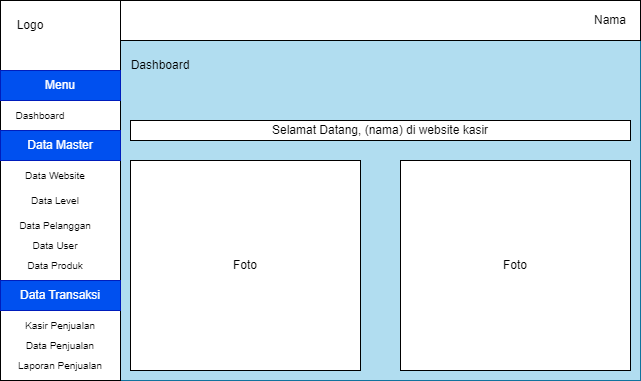

The diagram above was exported from draw.io. Its source (the exported page's mxGraphModel, read from the mxfile embedded in the PNG):
<mxGraphModel dx="1434" dy="772" grid="1" gridSize="10" guides="1" tooltips="1" connect="1" arrows="1" fold="1" page="1" pageScale="1" pageWidth="850" pageHeight="1100" math="0" shadow="0">
  <root>
    <mxCell id="0" />
    <mxCell id="1" parent="0" />
    <mxCell id="9KELkQ1JV97v548R6GlR-1" value="" style="rounded=0;whiteSpace=wrap;html=1;fillColor=#b1ddf0;strokeColor=#10739e;" parent="1" vertex="1">
      <mxGeometry x="120" y="80" width="640" height="380" as="geometry" />
    </mxCell>
    <mxCell id="9KELkQ1JV97v548R6GlR-16" value="" style="rounded=0;whiteSpace=wrap;html=1;" parent="1" vertex="1">
      <mxGeometry x="240" y="80" width="520" height="40" as="geometry" />
    </mxCell>
    <mxCell id="9KELkQ1JV97v548R6GlR-17" value="Nama" style="text;html=1;align=center;verticalAlign=middle;whiteSpace=wrap;rounded=0;" parent="1" vertex="1">
      <mxGeometry x="700" y="85" width="60" height="30" as="geometry" />
    </mxCell>
    <mxCell id="9KELkQ1JV97v548R6GlR-19" value="Selamat Datang, (nama) di website kasir" style="rounded=0;whiteSpace=wrap;html=1;" parent="1" vertex="1">
      <mxGeometry x="250" y="200" width="500" height="20" as="geometry" />
    </mxCell>
    <mxCell id="9KELkQ1JV97v548R6GlR-20" value="Dashboard" style="text;html=1;align=center;verticalAlign=middle;whiteSpace=wrap;rounded=0;" parent="1" vertex="1">
      <mxGeometry x="250" y="130" width="60" height="30" as="geometry" />
    </mxCell>
    <mxCell id="9KELkQ1JV97v548R6GlR-21" value="Foto" style="rounded=0;whiteSpace=wrap;html=1;" parent="1" vertex="1">
      <mxGeometry x="250" y="240" width="230" height="210" as="geometry" />
    </mxCell>
    <mxCell id="9KELkQ1JV97v548R6GlR-22" value="Foto" style="rounded=0;whiteSpace=wrap;html=1;" parent="1" vertex="1">
      <mxGeometry x="520" y="240" width="230" height="210" as="geometry" />
    </mxCell>
    <mxCell id="3cHM6qpzy_xaVQ5wVJ5v-1" value="" style="rounded=0;whiteSpace=wrap;html=1;" vertex="1" parent="1">
      <mxGeometry x="120" y="80" width="120" height="380" as="geometry" />
    </mxCell>
    <mxCell id="3cHM6qpzy_xaVQ5wVJ5v-2" value="Logo" style="text;html=1;align=center;verticalAlign=middle;whiteSpace=wrap;rounded=0;" vertex="1" parent="1">
      <mxGeometry x="120" y="90" width="60" height="30" as="geometry" />
    </mxCell>
    <mxCell id="3cHM6qpzy_xaVQ5wVJ5v-3" value="Menu" style="text;html=1;align=center;verticalAlign=middle;whiteSpace=wrap;rounded=0;fontSize=12;fillColor=#0050ef;fontColor=#ffffff;strokeColor=#001DBC;" vertex="1" parent="1">
      <mxGeometry x="120" y="150" width="120" height="30" as="geometry" />
    </mxCell>
    <mxCell id="3cHM6qpzy_xaVQ5wVJ5v-4" value="Dashboard" style="text;html=1;align=center;verticalAlign=middle;whiteSpace=wrap;rounded=0;fontSize=10;" vertex="1" parent="1">
      <mxGeometry x="130" y="180" width="60" height="30" as="geometry" />
    </mxCell>
    <mxCell id="3cHM6qpzy_xaVQ5wVJ5v-5" value="&lt;font style=&quot;font-size: 12px;&quot;&gt;Data Master&lt;/font&gt;" style="text;html=1;align=center;verticalAlign=middle;whiteSpace=wrap;rounded=0;fontSize=12;fillColor=#0050ef;fontColor=#ffffff;strokeColor=#001DBC;" vertex="1" parent="1">
      <mxGeometry x="120" y="210" width="120" height="30" as="geometry" />
    </mxCell>
    <mxCell id="3cHM6qpzy_xaVQ5wVJ5v-6" value="Data Website" style="text;html=1;align=center;verticalAlign=middle;whiteSpace=wrap;rounded=0;fontSize=10;" vertex="1" parent="1">
      <mxGeometry x="130" y="240" width="90" height="30" as="geometry" />
    </mxCell>
    <mxCell id="3cHM6qpzy_xaVQ5wVJ5v-7" value="Data Level" style="text;html=1;align=center;verticalAlign=middle;whiteSpace=wrap;rounded=0;fontSize=10;" vertex="1" parent="1">
      <mxGeometry x="130" y="265" width="90" height="30" as="geometry" />
    </mxCell>
    <mxCell id="3cHM6qpzy_xaVQ5wVJ5v-8" value="Data Pelanggan" style="text;html=1;align=center;verticalAlign=middle;whiteSpace=wrap;rounded=0;fontSize=10;" vertex="1" parent="1">
      <mxGeometry x="130" y="290" width="90" height="30" as="geometry" />
    </mxCell>
    <mxCell id="3cHM6qpzy_xaVQ5wVJ5v-9" value="Data Produk" style="text;html=1;align=center;verticalAlign=middle;whiteSpace=wrap;rounded=0;fontSize=10;" vertex="1" parent="1">
      <mxGeometry x="130" y="330" width="90" height="30" as="geometry" />
    </mxCell>
    <mxCell id="3cHM6qpzy_xaVQ5wVJ5v-10" value="&lt;font style=&quot;font-size: 12px;&quot;&gt;Data Transaksi&lt;/font&gt;" style="text;html=1;align=center;verticalAlign=middle;whiteSpace=wrap;rounded=0;fontSize=12;fillColor=#0050ef;fontColor=#ffffff;strokeColor=#001DBC;" vertex="1" parent="1">
      <mxGeometry x="120" y="360" width="120" height="30" as="geometry" />
    </mxCell>
    <mxCell id="3cHM6qpzy_xaVQ5wVJ5v-11" value="Kasir Penjualan" style="text;html=1;align=center;verticalAlign=middle;whiteSpace=wrap;rounded=0;fontSize=10;" vertex="1" parent="1">
      <mxGeometry x="135" y="390" width="90" height="30" as="geometry" />
    </mxCell>
    <mxCell id="3cHM6qpzy_xaVQ5wVJ5v-12" value="Data Penjualan" style="text;html=1;align=center;verticalAlign=middle;whiteSpace=wrap;rounded=0;fontSize=10;" vertex="1" parent="1">
      <mxGeometry x="135" y="410" width="90" height="30" as="geometry" />
    </mxCell>
    <mxCell id="3cHM6qpzy_xaVQ5wVJ5v-13" value="Laporan Penjualan" style="text;html=1;align=center;verticalAlign=middle;whiteSpace=wrap;rounded=0;fontSize=10;" vertex="1" parent="1">
      <mxGeometry x="135" y="430" width="90" height="30" as="geometry" />
    </mxCell>
    <mxCell id="3cHM6qpzy_xaVQ5wVJ5v-14" value="Data User" style="text;html=1;align=center;verticalAlign=middle;whiteSpace=wrap;rounded=0;fontSize=10;" vertex="1" parent="1">
      <mxGeometry x="130" y="310" width="90" height="30" as="geometry" />
    </mxCell>
  </root>
</mxGraphModel>